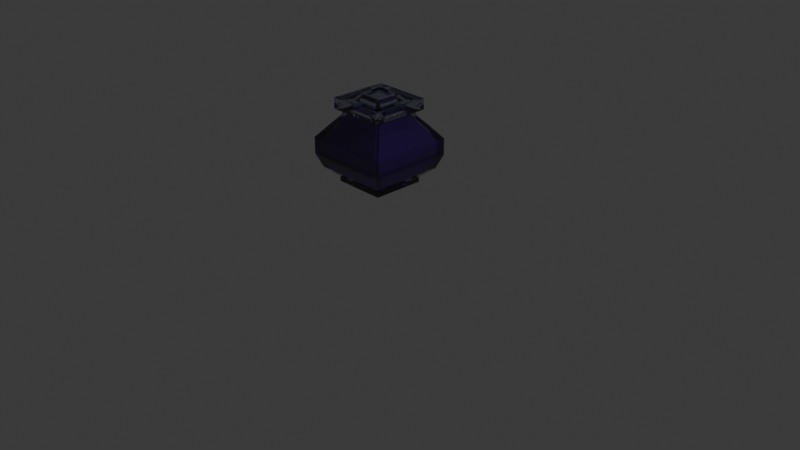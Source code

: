 # Source: inkwell.blend  (saved by Blender 5.1.30; exported with 4.5.12 LTS)
import bpy
from mathutils import Matrix  # noqa: F401  (used for matrix-valued properties, if any)

bpy.ops.wm.read_factory_settings(use_empty=True)
scene = bpy.context.scene
scene.name = 'Scene'

# ---- collections
col_collection = bpy.data.collections.new('Collection'); scene.collection.children.link(col_collection)

# ---- materials (node trees are filled in below, after node groups)
mat_material_001 = bpy.data.materials.new('Material.001')
mat_material_001.use_backface_culling_shadow = True
mat_material_001.use_transparent_shadow = False
mat_material_001.use_raytrace_refraction = True
mat_material_001.use_screen_refraction = True
mat_material_001.use_thickness_from_shadow = True
mat_material_002 = bpy.data.materials.new('Material.002')

# ---- material node trees
mat_material_001.use_nodes = True; mat_material_001.node_tree.nodes.clear()
_N = mat_material_001.node_tree.nodes; _L = mat_material_001.node_tree.links
n0 = _N.new('ShaderNodeOutputMaterial'); n0.name = 'Material Output'; n0.location = (200, 100)
n1 = _N.new('ShaderNodeBsdfPrincipled'); n1.name = 'Principled BSDF'; n1.location = (-200, 100)
n1.inputs[0].default_value = (0.5437, 0.5735, 0.7454, 0.3822)
n1.inputs[1].default_value = 0.0442
n1.inputs[2].default_value = 0.04972
n1.inputs[3].default_value = 1.6
n1.inputs[7].default_value = 0.3481
n1.inputs[18].default_value = 1.0
_L.new(n1.outputs[0], n0.inputs[0])
n0.is_active_output = True
mat_material_002.use_nodes = True; mat_material_002.node_tree.nodes.clear()
_N = mat_material_002.node_tree.nodes; _L = mat_material_002.node_tree.links
n0 = _N.new('ShaderNodeBsdfPrincipled'); n0.name = 'Principled BSDF'; n0.location = (-200, 100)
n0.inputs[0].default_value = (0.0648, 0.0, 0.1878, 1.0)
n0.inputs[1].default_value = 0.5746
n0.inputs[2].default_value = 0.1243
n1 = _N.new('ShaderNodeOutputMaterial'); n1.name = 'Material Output'; n1.location = (200, 100)
_L.new(n0.outputs[0], n1.inputs[0])
n1.is_active_output = True

# ---- world
world_world = bpy.data.worlds.new('World'); scene.world = world_world
world_world.use_nodes = True; world_world.node_tree.nodes.clear()
_N = world_world.node_tree.nodes; _L = world_world.node_tree.links
n0 = _N.new('ShaderNodeOutputWorld'); n0.name = 'World Output'; n0.location = (200, 100)
n1 = _N.new('ShaderNodeBackground'); n1.name = 'Background'; n1.location = (-200, 100)
n1.inputs[0].default_value = (0.05088, 0.05088, 0.05088, 1.0)
_L.new(n1.outputs[0], n0.inputs[0])
n0.is_active_output = True
world_world.color = (0.05088, 0.05088, 0.05088)
world_world.sun_shadow_jitter_overblur = 0.0

# ---- cameras
cam_camera = bpy.data.cameras.new('Camera')
cam_camera.clip_end = 100.0
cam_camera.ortho_scale = 7.314

# ---- lights
light_light = bpy.data.lights.new('Light', 'POINT')
light_light.energy = 1000.0
light_light.shadow_soft_size = 0.1

# ---- meshes
me_plane = bpy.data.meshes.new('Plane')
me_plane.from_pydata([(-0.02829, -0.02829, 0.0), (0.02829, -0.02829, 0.0), (-0.02829, 0.02829, 0.0), (0.02829, 0.02829, 0.0), (0.01415, 0.01415, 0.0), (-0.01415, 0.01415, 0.0), (0.01415, -0.01415, 0.0), (-0.01415, -0.01415, 0.0), (-0.02829, 0.02829, 0.005035), (-0.02829, -0.02829, 0.005035), (0.02829, -0.02829, 0.005035), (0.02829, 0.02829, 0.005035), (-0.02829, 0.02829, 0.005035), (-0.02829, -0.02829, 0.005035), (0.02829, -0.02829, 0.005035), (0.02829, 0.02829, 0.005035), (-0.02829, 0.02829, 0.005035), (-0.02829, -0.02829, 0.005035), (0.02829, -0.02829, 0.005035), (0.02829, 0.02829, 0.005035), (0.01812, 0.01812, 0.005035), (-0.01812, 0.01812, 0.005035), (0.01812, -0.01812, 0.005035), (-0.01812, -0.01812, 0.005035), (-0.04013, 0.04013, 0.01554), (-0.04013, -0.04013, 0.01554), (0.04013, -0.04013, 0.01554), (0.04013, 0.04013, 0.01554), (0.02986, 0.02986, 0.01553), (-0.02986, 0.02986, 0.01553), (0.02986, -0.02986, 0.01553), (-0.02986, -0.02986, 0.01553), (-0.04594, 0.04594, 0.03003), (-0.04594, -0.04594, 0.03003), (0.04594, -0.04594, 0.03003), (0.04594, 0.04594, 0.03003), (0.03928, 0.03928, 0.03276), (-0.03928, 0.03928, 0.03276), (0.03928, -0.03928, 0.03276), (-0.03928, -0.03928, 0.03276), (-0.04594, 0.04594, 0.04803), (-0.04594, -0.04594, 0.04803), (0.04594, -0.04594, 0.04803), (0.04594, 0.04594, 0.04803), (0.03928, 0.03928, 0.04453), (-0.03928, 0.03928, 0.04453), (0.03928, -0.03928, 0.04453), (-0.03928, -0.03928, 0.04453), (-0.0355, 0.0355, 0.06127), (-0.0355, -0.0355, 0.06127), (0.0355, -0.0355, 0.06127), (0.0355, 0.0355, 0.06127), (0.0271, 0.0271, 0.06127), (-0.0271, 0.0271, 0.06127), (0.0271, -0.0271, 0.06127), (-0.0271, -0.0271, 0.06127), (-0.02699, 0.02699, 0.07149), (-0.02699, -0.02699, 0.07149), (0.02699, -0.02699, 0.07149), (0.02699, 0.02699, 0.07149), (0.01868, 0.01868, 0.07771), (-0.01868, 0.01868, 0.07771), (0.01868, -0.01868, 0.07771), (-0.01868, -0.01868, 0.07771), (-0.02306, 0.02306, 0.07989), (-0.02306, -0.02306, 0.07989), (0.02306, -0.02306, 0.07989), (0.02306, 0.02306, 0.07989), (0.01153, 0.01153, 0.07989), (-0.01153, 0.01153, 0.07989), (0.01153, -0.01153, 0.07989), (-0.01153, -0.01153, 0.07989), (-0.02306, 0.02306, 0.08764), (-0.02306, -0.02306, 0.08764), (0.02306, -0.02306, 0.08764), (0.02306, 0.02306, 0.08764), (0.01153, 0.01153, 0.08859), (-0.01153, 0.01153, 0.08859), (0.01153, -0.01153, 0.08859), (-0.01153, -0.01153, 0.08859), (-0.03135, 0.03135, 0.07833), (-0.03135, -0.03135, 0.07833), (0.03135, -0.03135, 0.07833), (0.03135, 0.03135, 0.07833), (0.03135, 0.03135, 0.09016), (-0.03135, 0.03135, 0.09016), (-0.03135, -0.03135, 0.09016), (0.03135, -0.03135, 0.09016), (-0.02306, 0.02306, 0.09027), (-0.02306, -0.02306, 0.09027), (0.02306, -0.02306, 0.09027), (0.02306, 0.02306, 0.09027), (0.01153, 0.01153, 0.09532), (-0.01153, 0.01153, 0.09532), (0.01153, -0.01153, 0.09532), (-0.01153, -0.01153, 0.09532)], [], [(2, 3, 4, 5), (7, 6, 1, 0), (7, 0, 2, 5), (4, 3, 1, 6), (4, 6, 7, 5), (9, 10, 14, 13), (11, 8, 12, 15), (1, 3, 11, 10), (2, 0, 9, 8), (3, 2, 8, 11), (0, 1, 10, 9), (12, 13, 17, 16), (14, 15, 19, 18), (10, 11, 15, 14), (8, 9, 13, 12), (20, 22, 30, 28), (23, 21, 29, 31), (16, 17, 25, 24), (18, 19, 27, 26), (15, 12, 16, 19), (13, 14, 18, 17), (24, 25, 33, 32), (26, 27, 35, 34), (29, 28, 36, 37), (30, 31, 39, 38), (19, 16, 24, 27), (17, 18, 26, 25), (22, 23, 31, 30), (21, 20, 28, 29), (37, 36, 44, 45), (38, 39, 47, 46), (33, 34, 42, 41), (35, 32, 40, 43), (31, 29, 37, 39), (28, 30, 38, 36), (27, 24, 32, 35), (25, 26, 34, 33), (41, 42, 50, 49), (43, 40, 48, 51), (44, 46, 54, 52), (47, 45, 53, 55), (34, 35, 43, 42), (32, 33, 41, 40), (39, 37, 45, 47), (36, 38, 46, 44), (55, 53, 61, 63), (48, 49, 57, 56), (50, 51, 59, 58), (53, 52, 60, 61), (46, 47, 55, 54), (45, 44, 52, 53), (42, 43, 51, 50), (40, 41, 49, 48), (56, 57, 65, 64), (58, 59, 67, 66), (61, 60, 68, 69), (62, 63, 71, 70), (52, 54, 62, 60), (51, 48, 56, 59), (49, 50, 58, 57), (54, 55, 63, 62), (70, 71, 79, 78), (72, 75, 84, 85), (65, 66, 82, 81), (68, 70, 78, 76), (63, 61, 69, 71), (60, 62, 70, 68), (59, 56, 64, 67), (57, 58, 66, 65), (75, 72, 88, 91), (76, 78, 94, 92), (79, 77, 93, 95), (72, 73, 89, 88), (69, 68, 76, 77), (67, 64, 80, 83), (73, 72, 85, 86), (71, 69, 77, 79), (81, 82, 87, 86), (83, 80, 85, 84), (82, 83, 84, 87), (80, 81, 86, 85), (74, 73, 86, 87), (66, 67, 83, 82), (64, 65, 81, 80), (75, 74, 87, 84), (88, 93, 92, 91), (95, 89, 90, 94), (95, 93, 88, 89), (92, 94, 90, 91), (73, 74, 90, 89), (78, 79, 95, 94), (77, 76, 92, 93), (74, 75, 91, 90), (60, 62, 63, 61)])
me_plane.polygons.foreach_set('material_index', [0, 0, 0, 0, 0, 0, 0, 0, 0, 0, 0, 0, 0, 0, 0, 1, 1, 0, 0, 0, 0, 0, 0, 1, 1, 0, 0, 1, 1, 1, 1, 0, 0, 1, 1, 0, 0, 0, 0, 1, 1, 0, 0, 1, 1, 1, 0, 0, 1, 1, 1, 0, 0, 0, 0, 0, 0, 1, 0, 0, 1, 0, 0, 0, 0, 0, 0, 0, 0, 0, 0, 0, 0, 0, 0, 0, 0, 0, 0, 0, 0, 0, 0, 0, 0, 0, 0, 0, 0, 0, 0, 0, 0, 1])
_uv = me_plane.uv_layers.new(name='UVMap')
_uv.uv.foreach_set('vector', [0.0, 0.0, 0.0, 0.0, 0.0, 0.0, 0.0, 0.0, 0.0, 0.0, 0.0, 0.0, 0.0, 0.0, 0.0, 0.0, 0.0, 0.0, 0.0, 0.0, 0.0, 0.0, 0.0, 0.0, 0.0, 0.0, 0.0, 0.0, 0.0, 0.0, 0.0, 0.0, 0.0, 0.0, 0.0, 0.0, 0.0, 0.0, 0.0, 0.0, 0.0, 0.0, 0.0, 0.0, 0.0, 0.0, 0.0, 0.0, 0.0, 0.0, 0.0, 0.0, 0.0, 0.0, 0.0, 0.0, 0.0, 0.0, 0.0, 0.0, 0.0, 0.0, 0.0, 0.0, 0.0, 0.0, 0.0, 0.0, 0.0, 0.0, 0.0, 0.0, 0.0, 0.0, 0.0, 0.0, 0.0, 0.0, 0.0, 0.0, 0.0, 0.0, 0.0, 0.0, 0.0, 0.0, 0.0, 0.0, 0.0, 0.0, 0.0, 0.0, 0.0, 0.0, 0.0, 0.0, 0.0, 0.0, 0.0, 0.0, 0.0, 0.0, 0.0, 0.0, 0.0, 0.0, 0.0, 0.0, 0.0, 0.0, 0.0, 0.0, 0.0, 0.0, 0.0, 0.0, 0.0, 0.0, 0.0, 0.0, 0.0, 0.0, 0.0, 0.0, 0.0, 0.0, 0.0, 0.0, 0.0, 0.0, 0.0, 0.0, 0.0, 0.0, 0.0, 0.0, 0.0, 0.0, 0.0, 0.0, 0.0, 0.0, 0.0, 0.0, 0.0, 0.0, 0.0, 0.0, 0.0, 0.0, 0.0, 0.0, 0.0, 0.0, 0.0, 0.0, 0.0, 0.0, 0.0, 0.0, 0.0, 0.0, 0.0, 0.0, 0.0, 0.0, 0.0, 0.0, 0.0, 0.0, 0.0, 0.0, 0.0, 0.0, 0.0, 0.0, 0.0, 0.0, 0.0, 0.0, 0.0, 0.0, 0.0, 0.0, 0.0, 0.0, 0.0, 0.0, 0.0, 0.0, 0.0, 0.0, 0.0, 0.0, 0.0, 0.0, 0.0, 0.0, 0.0, 0.0, 0.0, 0.0, 0.0, 0.0, 0.0, 0.0, 0.0, 0.0, 0.0, 0.0, 0.0, 0.0, 0.0, 0.0, 0.0, 0.0, 0.0, 0.0, 0.0, 0.0, 0.0, 0.0, 0.0, 0.0, 0.0, 0.0, 0.0, 0.0, 0.0, 0.0, 0.0, 0.0, 0.0, 0.0, 0.0, 0.0, 0.0, 0.0, 0.0, 0.0, 0.0, 0.0, 0.0, 0.0, 0.0, 0.0, 0.0, 0.0, 0.0, 0.0, 0.0, 0.0, 0.0, 0.0, 0.0, 0.0, 0.0, 0.0, 0.0, 0.0, 0.0, 0.0, 0.0, 0.0, 0.0, 0.0, 0.0, 0.0, 0.0, 0.0, 0.0, 0.0, 0.0, 0.0, 0.0, 0.0, 0.0, 0.0, 0.0, 0.0, 0.0, 0.0, 0.0, 0.0, 0.0, 0.0, 0.0, 0.0, 0.0, 0.0, 0.0, 0.0, 0.0, 0.0, 0.0, 0.0, 0.0, 0.0, 0.0, 0.0, 0.0, 0.0, 0.0, 0.0, 0.0, 0.0, 0.0, 0.0, 0.0, 0.0, 0.0, 0.0, 0.0, 0.0, 0.0, 0.0, 0.0, 0.0, 0.0, 0.0, 0.0, 0.0, 0.0, 0.0, 0.0, 0.0, 0.0, 0.0, 0.0, 0.0, 0.0, 0.0, 0.0, 0.0, 0.0, 0.0, 0.0, 0.0, 0.0, 0.0, 0.0, 0.0, 0.0, 0.0, 0.0, 0.0, 0.0, 0.0, 0.0, 0.0, 0.0, 0.0, 0.0, 0.0, 0.0, 0.0, 0.0, 0.0, 0.0, 0.0, 0.0, 0.0, 0.0, 0.0, 0.0, 0.0, 0.0, 0.0, 0.0, 0.0, 0.0, 0.0, 0.0, 0.0, 0.0, 0.0, 0.0, 0.0, 0.0, 0.0, 0.0, 0.0, 0.0, 0.0, 0.0, 0.0, 0.0, 0.0, 0.0, 0.0, 0.0, 0.0, 0.0, 0.0, 0.0, 0.0, 0.0, 0.0, 0.0, 0.0, 0.0, 0.0, 0.0, 0.0, 0.0, 0.0, 0.0, 0.0, 0.0, 0.0, 0.0, 0.0, 0.0, 0.0, 0.0, 0.0, 0.0, 0.0, 0.0, 0.0, 0.0, 0.0, 0.0, 0.0, 0.0, 0.0, 0.0, 0.0, 0.0, 0.0, 0.0, 0.0, 0.0, 0.0, 0.0, 0.0, 0.0, 0.0, 0.0, 0.0, 0.0, 0.0, 0.0, 0.0, 0.0, 0.0, 0.0, 0.0, 0.0, 0.0, 0.0, 0.0, 0.0, 0.0, 0.0, 0.0, 0.0, 0.0, 0.0, 0.0, 0.0, 0.0, 0.0, 0.0, 0.0, 0.0, 0.0, 0.0, 0.0, 0.0, 0.0, 0.0, 0.0, 0.0, 0.0, 0.0, 0.0, 0.0, 0.0, 0.0, 0.0, 0.0, 0.0, 0.0, 0.0, 0.0, 0.0, 0.0, 0.0, 0.0, 0.0, 0.0, 0.0, 0.0, 0.0, 0.0, 0.0, 0.0, 0.0, 0.0, 0.0, 0.0, 0.0, 0.0, 0.0, 0.0, 0.0, 0.0, 0.0, 0.0, 0.0, 0.0, 0.0, 0.0, 0.0, 0.0, 0.0, 0.0, 0.0, 0.0, 0.0, 0.0, 0.0, 0.0, 0.0, 0.0, 0.0, 0.0, 0.0, 0.0, 0.0, 0.0, 0.0, 0.0, 0.0, 0.0, 0.0, 0.0, 0.0, 0.0, 0.0, 0.0, 0.0, 0.0, 0.0, 0.0, 0.0, 0.0, 0.0, 0.0, 0.0, 0.0, 0.0, 0.0, 0.0, 0.0, 0.0, 0.0, 0.0, 0.0, 0.0, 0.0, 0.0, 0.0, 0.0, 0.0, 0.0, 0.0, 0.0, 0.0, 0.0, 0.0, 0.0, 0.0, 0.0, 0.0, 0.0, 0.0, 0.0, 0.0, 0.0, 0.0, 0.0, 0.0, 0.0, 0.0, 0.0, 0.0, 0.0, 0.0, 0.0, 0.0, 0.0, 0.0, 0.0, 0.0, 0.0, 0.0, 0.0, 0.0, 0.0, 0.0, 0.0, 0.0, 0.0, 0.0, 0.0, 0.0, 0.0, 0.0, 0.0, 0.0, 0.0, 0.0, 0.0, 0.0, 0.0, 0.0, 0.0, 0.0, 0.0, 0.0, 0.0, 0.0, 0.0, 0.0, 0.0, 0.0, 0.0, 0.0, 0.0, 0.0, 0.0, 0.0, 0.0, 0.0, 0.0, 0.0, 0.0, 0.0, 0.0, 0.0, 0.0, 0.0, 0.0, 0.0, 0.0, 0.0, 0.0, 0.0, 0.0, 0.0, 0.0, 0.0, 0.0, 0.0, 0.0, 0.0, 0.0, 0.0, 0.0, 0.0, 0.0, 0.0, 0.0, 0.0, 0.0, 0.0, 0.0, 0.0, 0.0, 0.0, 0.0, 0.0, 0.0, 0.0, 0.0, 0.0, 0.0, 0.0, 0.0, 0.0, 0.0, 0.0, 0.0, 0.0, 0.0, 0.0, 0.0, 0.0, 0.0, 0.0, 0.0, 0.0, 0.0, 0.0, 0.0, 0.0, 0.0, 0.0, 0.0, 0.0, 0.0, 0.0, 0.0, 0.0, 0.0, 0.0, 0.0, 0.0, 0.0, 0.0, 0.0, 0.0, 0.0, 0.0, 0.0, 0.0, 0.0, 0.0, 0.0, 0.0, 0.0, 0.0, 0.0, 0.0, 0.0, 0.0, 0.0, 0.0, 0.0, 0.0, 0.0, 0.0, 0.0, 0.0, 0.0, 0.0, 0.0, 0.0, 0.0, 0.0, 0.0, 0.0, 0.0, 0.0, 0.0, 0.0, 0.0, 0.0, 0.0, 0.0])
me_plane.materials.append(mat_material_001)
me_plane.materials.append(mat_material_002)
me_plane.update()

# ---- objects
ob_light = bpy.data.objects.new('Light', light_light)
ob_camera = bpy.data.objects.new('Camera', cam_camera)
ob_plane = bpy.data.objects.new('Plane', me_plane)

# ---- transforms, parenting, visibility, modifiers, constraints
ob_light.location = (4.076, 1.005, 3.159)
ob_light.rotation_euler = (0.6503, 0.05522, 1.866)
ob_light.lock_rotations_4d = False
ob_light.empty_display_type = 'ARROWS'
ob_light.color = (0.0, 0.0, 0.0, 0.0)
ob_light.lineart.crease_threshold = 0.0
ob_camera.location = (0.7684, -0.6958, 0.4659)
ob_camera.rotation_euler = (1.109, 0.0, 0.8149)
ob_camera.lock_rotations_4d = False
ob_camera.empty_display_type = 'ARROWS'
ob_camera.color = (0.0, 0.0, 0.0, 0.0)
ob_camera.display_type = 'WIRE'
ob_camera.lineart.crease_threshold = 0.0
ob_plane.location = (0.0, 0.0, 0.0)

# ---- collection membership
col_collection.objects.link(ob_light)
col_collection.objects.link(ob_camera)
col_collection.objects.link(ob_plane)

# ---- scene / render settings (as saved in the file)
scene.camera = ob_camera
scene.frame_start = 1; scene.frame_end = 250; scene.frame_set(1)
scene.render.engine = 'BLENDER_EEVEE_NEXT'
scene.render.bake_bias = 0.0
scene.render.bake_samples = 0
scene.cycles.sampling_pattern = 'TABULATED_SOBOL'
scene.eevee.taa_samples = 120
scene.eevee.taa_render_samples = 120
scene.eevee.use_volume_custom_range = False
scene.eevee.light_threshold = 0.071
scene.eevee.use_raytracing = True
bpy.context.view_layer.update()
